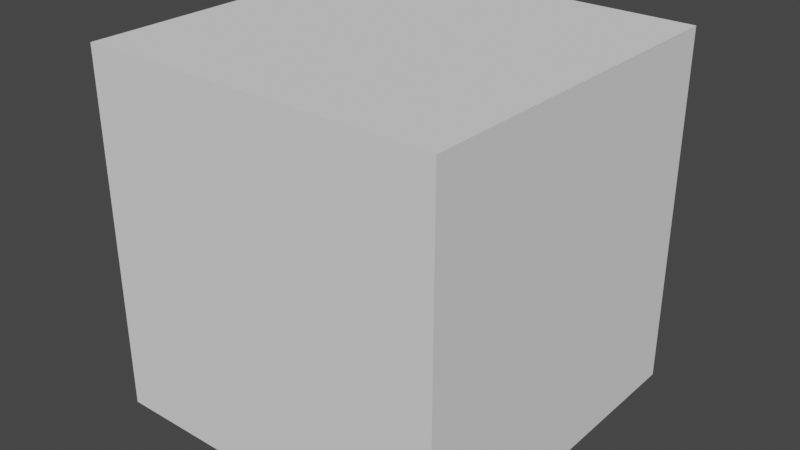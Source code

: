 # Source: Cube.blend  (saved by Blender 2.80.75; exported with 4.5.12 LTS)
import bpy
from mathutils import Matrix  # noqa: F401  (used for matrix-valued properties, if any)

bpy.ops.wm.read_factory_settings(use_empty=True)
scene = bpy.context.scene
scene.name = 'Scene'

# ---- world
world_world = bpy.data.worlds.new('World'); scene.world = world_world
world_world.use_nodes = True; world_world.node_tree.nodes.clear()
_N = world_world.node_tree.nodes; _L = world_world.node_tree.links
n0 = _N.new('ShaderNodeOutputWorld'); n0.name = 'World Output'; n0.location = (300, 300)
n1 = _N.new('ShaderNodeBackground'); n1.name = 'Background'; n1.location = (10, 300)
n1.inputs[0].default_value = (0.05088, 0.05088, 0.05088, 1.0)
_L.new(n1.outputs[0], n0.inputs[0])
n0.is_active_output = True
world_world.color = (0.05088, 0.05088, 0.05088)
world_world.use_sun_shadow = False
world_world.sun_shadow_jitter_overblur = 0.0

# ---- meshes
me_cube_001 = bpy.data.meshes.new('Cube.001')
me_cube_001.from_pydata([(0.0, 0.0, 0.0), (-1.0, 0.0, 7.55e-08), (0.0, 1.0, 0.0), (-1.0, 1.0, 7.55e-08), (7.55e-08, 0.0, 1.0), (-1.0, 0.0, 1.0), (7.55e-08, 1.0, 1.0), (-1.0, 1.0, 1.0)], [], [(0, 1, 3, 2), (2, 3, 7, 6), (6, 7, 5, 4), (4, 5, 1, 0), (2, 6, 4, 0), (7, 3, 1, 5)])
_uv = me_cube_001.uv_layers.new(name='UVMap')
_uv.uv.foreach_set('vector', [0.0, 0.0, 1.0, 0.0, 1.0, 1.0, 0.0, 1.0, 0.0, 0.0, 1.0, 0.0, 1.0, 1.0, 0.0, 1.0, 0.0, 0.0, 1.0, 0.0, 1.0, 1.0, 0.0, 1.0, 0.0, 0.0, 1.0, 0.0, 1.0, 1.0, 0.0, 1.0, 0.0, 0.0, 1.0, 0.0, 1.0, 1.0, 0.0, 1.0, 0.0, 0.0, 1.0, 0.0, 1.0, 1.0, 0.0, 1.0])
me_cube_001.use_remesh_preserve_volume = False
me_cube_001.use_remesh_preserve_attributes = False
me_cube_001.use_mirror_vertex_groups = False
me_cube_001.update()

# ---- objects
ob_cube = bpy.data.objects.new('Cube', me_cube_001)

# ---- transforms, parenting, visibility, modifiers, constraints
ob_cube.location = (0.0, 0.0, 0.0)
ob_cube.lineart.crease_threshold = 0.0

# ---- collection membership
scene.collection.objects.link(ob_cube)

# ---- scene / render settings (as saved in the file)
scene.frame_start = 1; scene.frame_end = 250; scene.frame_set(1)
scene.render.engine = 'BLENDER_EEVEE_NEXT'
scene.cycles.use_denoising = False
scene.cycles.samples = 128
scene.cycles.sampling_pattern = 'TABULATED_SOBOL'
scene.cycles.use_adaptive_sampling = False
scene.cycles.use_light_tree = False
scene.view_settings.view_transform = 'Filmic'
bpy.context.view_layer.update()

# ---- added for rendering (the .blend has no active camera and no usable light): camera, sun
cam_auto = bpy.data.cameras.new('AutoCamera')
cam_auto.lens = 50.0
cam_auto.sensor_width = 36.0
cam_auto.clip_end = 1000.0
ob_auto_camera = bpy.data.objects.new('AutoCamera', cam_auto)
scene.collection.objects.link(ob_auto_camera)
ob_auto_camera.location = (1.10254, -1.42304, 1.78203)
ob_auto_camera.rotation_euler = (1.09748, -7.21219e-08, 0.694738)
scene.camera = ob_auto_camera
light_auto_sun = bpy.data.lights.new('AutoSun', 'SUN')
light_auto_sun.energy = 3.0
light_auto_sun.angle = 0.0523599
ob_auto_sun = bpy.data.objects.new('AutoSun', light_auto_sun)
scene.collection.objects.link(ob_auto_sun)
ob_auto_sun.rotation_euler = (0.872665, 0.174533, 0.523599)
bpy.context.view_layer.update()
